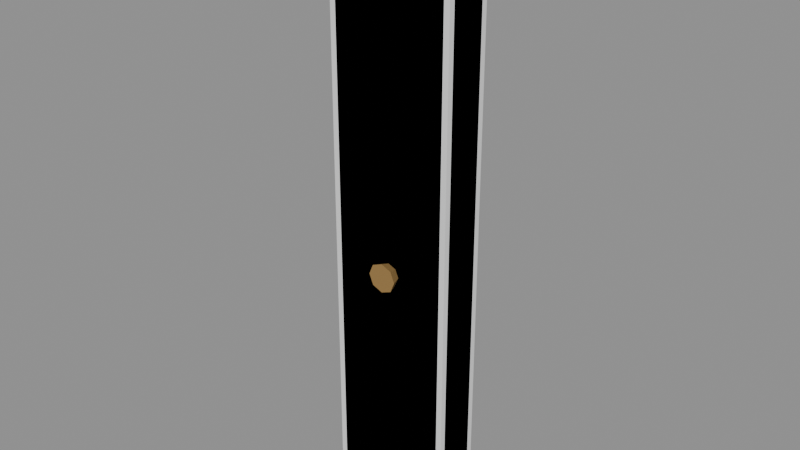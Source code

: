 # Source: Bld_Lab_FoldWall_4m_Panel3.blend  (saved by Blender 4.3.34; exported with 4.5.12 LTS)
import bpy
from mathutils import Matrix  # noqa: F401  (used for matrix-valued properties, if any)

bpy.ops.wm.read_factory_settings(use_empty=True)
scene = bpy.context.scene
scene.name = 'Scene'

# ---- materials (node trees are filled in below, after node groups)
mat_bld_lab_foldwall_4m_panel3_m0 = bpy.data.materials.new('Bld_Lab_FoldWall_4m_Panel3_M0')
mat_bld_lab_foldwall_4m_panel3_m0.diffuse_color = (0.1573, 0.145, 0.1734, 1.0)
mat_bld_lab_foldwall_4m_panel3_m1 = bpy.data.materials.new('Bld_Lab_FoldWall_4m_Panel3_M1')
mat_bld_lab_foldwall_4m_panel3_m1.diffuse_color = (0.07593, 0.1975, 0.145, 1.0)
mat_bld_lab_foldwall_4m_panel3_m2 = bpy.data.materials.new('Bld_Lab_FoldWall_4m_Panel3_M2')
mat_bld_lab_foldwall_4m_panel3_m2.diffuse_color = (0.4423, 0.2716, 0.09388, 1.0)

# ---- material node trees
mat_bld_lab_foldwall_4m_panel3_m0.use_nodes = True; mat_bld_lab_foldwall_4m_panel3_m0.node_tree.nodes.clear()
_N = mat_bld_lab_foldwall_4m_panel3_m0.node_tree.nodes; _L = mat_bld_lab_foldwall_4m_panel3_m0.node_tree.links
n0 = _N.new('ShaderNodeBsdfPrincipled'); n0.name = 'Principled BSDF'; n0.location = (10, 300)
n0.inputs[0].default_value = (0.1573, 0.145, 0.1734, 1.0)
n0.inputs[2].default_value = 0.95
n1 = _N.new('ShaderNodeOutputMaterial'); n1.name = 'Material Output'; n1.location = (300, 300)
_L.new(n0.outputs[0], n1.inputs[0])
n1.is_active_output = True
mat_bld_lab_foldwall_4m_panel3_m1.use_nodes = True; mat_bld_lab_foldwall_4m_panel3_m1.node_tree.nodes.clear()
_N = mat_bld_lab_foldwall_4m_panel3_m1.node_tree.nodes; _L = mat_bld_lab_foldwall_4m_panel3_m1.node_tree.links
n0 = _N.new('ShaderNodeBsdfPrincipled'); n0.name = 'Principled BSDF'; n0.location = (10, 300)
n0.inputs[0].default_value = (0.07593, 0.1975, 0.145, 1.0)
n0.inputs[1].default_value = 0.2
n0.inputs[2].default_value = 0.85
n1 = _N.new('ShaderNodeOutputMaterial'); n1.name = 'Material Output'; n1.location = (300, 300)
_L.new(n0.outputs[0], n1.inputs[0])
n1.is_active_output = True
mat_bld_lab_foldwall_4m_panel3_m2.use_nodes = True; mat_bld_lab_foldwall_4m_panel3_m2.node_tree.nodes.clear()
_N = mat_bld_lab_foldwall_4m_panel3_m2.node_tree.nodes; _L = mat_bld_lab_foldwall_4m_panel3_m2.node_tree.links
n0 = _N.new('ShaderNodeBsdfPrincipled'); n0.name = 'Principled BSDF'; n0.location = (10, 300)
n0.inputs[0].default_value = (0.4423, 0.2716, 0.09388, 1.0)
n0.inputs[1].default_value = 0.5
n0.inputs[2].default_value = 0.7
n1 = _N.new('ShaderNodeOutputMaterial'); n1.name = 'Material Output'; n1.location = (300, 300)
_L.new(n0.outputs[0], n1.inputs[0])
n1.is_active_output = True

# ---- meshes
me_bld_lab_foldwall_4m_panel3 = bpy.data.meshes.new('Bld_Lab_FoldWall_4m_Panel3')
me_bld_lab_foldwall_4m_panel3.from_pydata([(-0.754, -0.114, 0.15), (-0.754, -0.15, 0.186), (-0.79, -0.114, 0.186), (-0.754, -0.15, 3.814), (-0.754, -0.114, 3.85), (-0.79, -0.114, 3.814), (-0.754, 0.114, 0.15), (-0.79, 0.114, 0.186), (-0.754, 0.15, 0.186), (-0.754, 0.114, 3.85), (-0.754, 0.15, 3.814), (-0.79, 0.114, 3.814), (-0.046, -0.114, 0.15), (-0.01, -0.114, 0.186), (-0.046, -0.15, 0.186), (-0.046, -0.114, 3.85), (-0.046, -0.15, 3.814), (-0.01, -0.114, 3.814), (-0.046, 0.114, 0.15), (-0.046, 0.15, 0.186), (-0.01, 0.114, 0.186), (-0.046, 0.114, 3.85), (-0.01, 0.114, 3.814), (-0.046, 0.15, 3.814), (-0.31, -0.21, 1.743), (-0.3364, -0.21, 1.807), (-0.4, -0.21, 1.833), (-0.4636, -0.21, 1.807), (-0.49, -0.21, 1.743), (-0.4636, -0.21, 1.679), (-0.4, -0.21, 1.653), (-0.3364, -0.21, 1.679), (-0.33, -0.15, 1.743), (-0.3505, -0.15, 1.792), (-0.4, -0.15, 1.813), (-0.4495, -0.15, 1.792), (-0.47, -0.15, 1.743), (-0.4495, -0.15, 1.694), (-0.4, -0.15, 1.673), (-0.3505, -0.15, 1.694), (-0.755, 0.0, 0.15), (-0.7653, 0.02475, 0.15), (-0.79, 0.035, 0.15), (-0.8147, 0.02475, 0.15), (-0.825, 4.286e-18, 0.15), (-0.8147, -0.02475, 0.15), (-0.79, -0.035, 0.15), (-0.7653, -0.02475, 0.15), (-0.755, 0.0, 3.85), (-0.7653, 0.02475, 3.85), (-0.79, 0.035, 3.85), (-0.8147, 0.02475, 3.85), (-0.825, 4.286e-18, 3.85), (-0.8147, -0.02475, 3.85), (-0.79, -0.035, 3.85), (-0.7653, -0.02475, 3.85)], [], [(14, 16, 3, 1), (20, 22, 17, 13), (21, 9, 4, 15), (2, 5, 11, 7), (8, 10, 23, 19), (0, 1, 2), (3, 4, 5), (6, 7, 8), (9, 10, 11), (12, 13, 14), (15, 16, 17), (18, 19, 20), (21, 22, 23), (6, 0, 2, 7), (1, 3, 5, 2), (4, 9, 11, 5), (10, 8, 7, 11), (18, 6, 8, 19), (9, 21, 23, 10), (22, 20, 19, 23), (12, 18, 20, 13), (21, 15, 17, 22), (16, 14, 13, 17), (0, 12, 14, 1), (15, 4, 3, 16), (6, 18, 12, 0), (24, 32, 33, 25), (25, 33, 34, 26), (26, 34, 35, 27), (27, 35, 36, 28), (28, 36, 37, 29), (29, 37, 38, 30), (30, 38, 39, 31), (31, 39, 32, 24), (31, 24, 25, 26, 27, 28, 29, 30), (32, 39, 38, 37, 36, 35, 34, 33), (40, 41, 49, 48), (41, 42, 50, 49), (42, 43, 51, 50), (43, 44, 52, 51), (44, 45, 53, 52), (45, 46, 54, 53), (46, 47, 55, 54), (47, 40, 48, 55), (47, 46, 45, 44, 43, 42, 41, 40), (48, 49, 50, 51, 52, 53, 54, 55)])
me_bld_lab_foldwall_4m_panel3.polygons.foreach_set('material_index', [0, 0, 0, 0, 0, 0, 0, 0, 0, 0, 0, 0, 0, 0, 0, 0, 0, 0, 0, 0, 0, 0, 0, 0, 0, 0, 2, 2, 2, 2, 2, 2, 2, 2, 2, 2, 1, 1, 1, 1, 1, 1, 1, 1, 1, 1])
me_bld_lab_foldwall_4m_panel3.materials.append(mat_bld_lab_foldwall_4m_panel3_m0)
me_bld_lab_foldwall_4m_panel3.materials.append(mat_bld_lab_foldwall_4m_panel3_m1)
me_bld_lab_foldwall_4m_panel3.materials.append(mat_bld_lab_foldwall_4m_panel3_m2)
me_bld_lab_foldwall_4m_panel3.update()
me_ucx_bld_lab_foldwall_4m_panel3_00 = bpy.data.meshes.new('UCX_Bld_Lab_FoldWall_4m_Panel3_00')
me_ucx_bld_lab_foldwall_4m_panel3_00.from_pydata([(-0.79, -0.15, 0.15), (-0.79, -0.15, 3.85), (-0.79, 0.15, 0.15), (-0.79, 0.15, 3.85), (-0.01, -0.15, 0.15), (-0.01, -0.15, 3.85), (-0.01, 0.15, 0.15), (-0.01, 0.15, 3.85)], [], [(0, 1, 3, 2), (2, 3, 7, 6), (6, 7, 5, 4), (4, 5, 1, 0), (2, 6, 4, 0), (7, 3, 1, 5)])
me_ucx_bld_lab_foldwall_4m_panel3_00.update()

# ---- objects
ob_bld_lab_foldwall_4m_panel3 = bpy.data.objects.new('Bld_Lab_FoldWall_4m_Panel3', me_bld_lab_foldwall_4m_panel3)
ob_ucx_bld_lab_foldwall_4m_panel3_00 = bpy.data.objects.new('UCX_Bld_Lab_FoldWall_4m_Panel3_00', me_ucx_bld_lab_foldwall_4m_panel3_00)

# ---- transforms, parenting, visibility, modifiers, constraints
ob_bld_lab_foldwall_4m_panel3.location = (0.0, 0.0, 0.0)
ob_ucx_bld_lab_foldwall_4m_panel3_00.parent = ob_bld_lab_foldwall_4m_panel3
ob_ucx_bld_lab_foldwall_4m_panel3_00.location = (0.0, 0.0, 0.0)
ob_ucx_bld_lab_foldwall_4m_panel3_00.display_type = 'WIRE'

# ---- collection membership
scene.collection.objects.link(ob_bld_lab_foldwall_4m_panel3)
scene.collection.objects.link(ob_ucx_bld_lab_foldwall_4m_panel3_00)

# ---- scene / render settings (as saved in the file)
scene.frame_start = 1; scene.frame_end = 250; scene.frame_set(1)
scene.render.engine = 'BLENDER_EEVEE_NEXT'
bpy.context.view_layer.update()

# ---- added for rendering (the .blend has no active camera and no usable light): camera, sun + grey world if the file has none
cam_auto = bpy.data.cameras.new('AutoCamera')
cam_auto.lens = 50.0
cam_auto.sensor_width = 36.0
cam_auto.clip_end = 1000.0
ob_auto_camera = bpy.data.objects.new('AutoCamera', cam_auto)
scene.collection.objects.link(ob_auto_camera)
ob_auto_camera.location = (3.10368, -4.25542, 4.81695)
ob_auto_camera.rotation_euler = (1.09748, -7.21219e-08, 0.694738)
scene.camera = ob_auto_camera
light_auto_sun = bpy.data.lights.new('AutoSun', 'SUN')
light_auto_sun.energy = 3.0
light_auto_sun.angle = 0.0523599
ob_auto_sun = bpy.data.objects.new('AutoSun', light_auto_sun)
scene.collection.objects.link(ob_auto_sun)
ob_auto_sun.rotation_euler = (0.872665, 0.174533, 0.523599)
if scene.world is None:
    world_auto = bpy.data.worlds.new('AutoWorld')
    world_auto.color = (0.3, 0.3, 0.3)
    scene.world = world_auto
bpy.context.view_layer.update()
